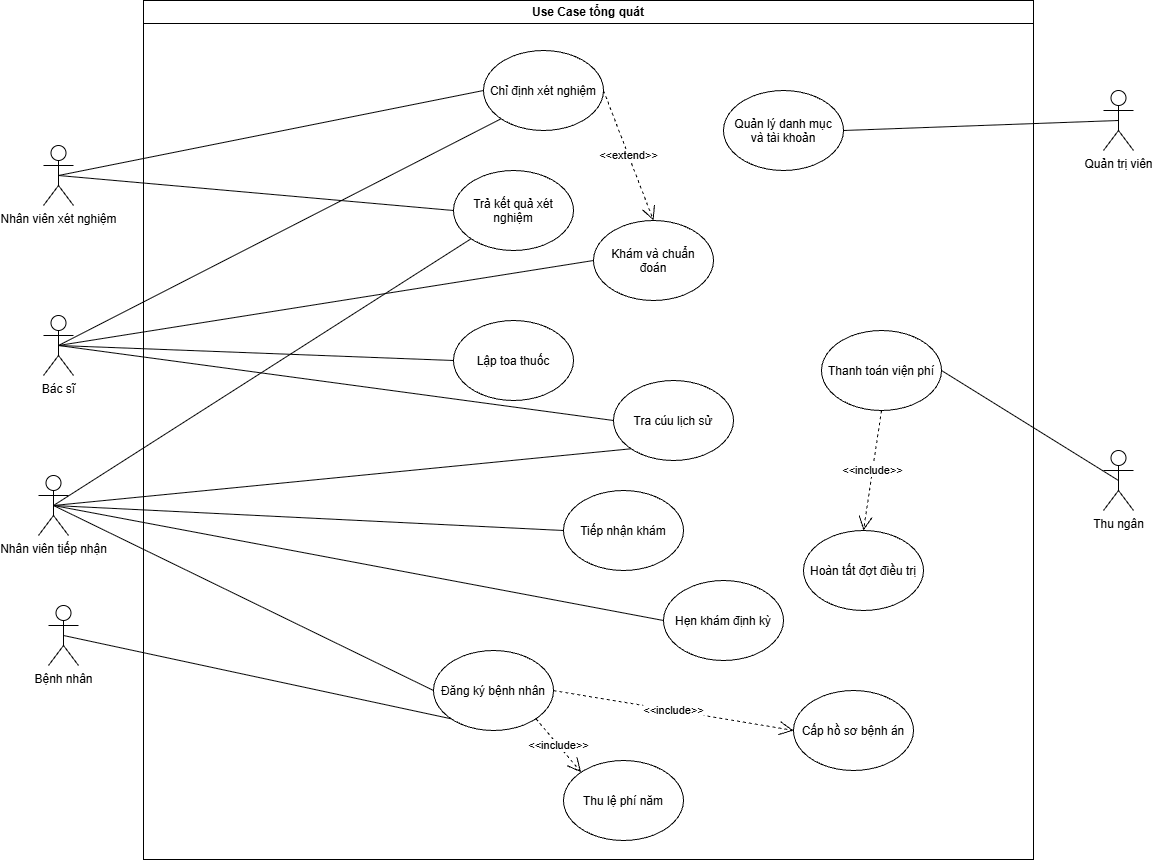

The diagram above was exported from draw.io. Its source (the exported page's mxGraphModel, read from the mxfile embedded in the PNG):
<mxGraphModel dx="808" dy="890" grid="1" gridSize="10" guides="1" tooltips="1" connect="1" arrows="1" fold="1" page="1" pageScale="1" pageWidth="827" pageHeight="1169" math="0" shadow="0">
  <root>
    <mxCell id="0" />
    <mxCell id="1" parent="0" />
    <mxCell id="FuQ3nVrju7rf8-wv9Vsk-40" parent="1" style="swimlane;whiteSpace=wrap;html=1;" value="Use Case tổng quát" vertex="1">
      <mxGeometry height="859" width="890" x="1270" y="220" as="geometry" />
    </mxCell>
    <mxCell id="FuQ3nVrju7rf8-wv9Vsk-54" parent="FuQ3nVrju7rf8-wv9Vsk-40" style="ellipse;whiteSpace=wrap;html=1;shapeInside=1;" value="Quản lý danh mục và tài khoản" vertex="1">
      <mxGeometry height="80" width="120" x="580" y="90" as="geometry" />
    </mxCell>
    <mxCell id="FuQ3nVrju7rf8-wv9Vsk-57" parent="FuQ3nVrju7rf8-wv9Vsk-40" style="ellipse;whiteSpace=wrap;html=1;shapeInside=1;" value="Trả kết quả xét nghiệm" vertex="1">
      <mxGeometry height="80" width="120" x="310" y="170" as="geometry" />
    </mxCell>
    <mxCell id="FuQ3nVrju7rf8-wv9Vsk-56" parent="FuQ3nVrju7rf8-wv9Vsk-40" style="ellipse;whiteSpace=wrap;html=1;shapeInside=1;" value="Chỉ định xét nghiệm" vertex="1">
      <mxGeometry height="80" width="120" x="340" y="50" as="geometry" />
    </mxCell>
    <mxCell id="FuQ3nVrju7rf8-wv9Vsk-63" parent="FuQ3nVrju7rf8-wv9Vsk-40" style="ellipse;whiteSpace=wrap;html=1;shapeInside=1;" value="Lập toa thuốc" vertex="1">
      <mxGeometry height="80" width="120" x="310" y="320" as="geometry" />
    </mxCell>
    <mxCell id="FuQ3nVrju7rf8-wv9Vsk-62" parent="FuQ3nVrju7rf8-wv9Vsk-40" style="ellipse;whiteSpace=wrap;html=1;shapeInside=1;" value="Khám và chuẩn đoán" vertex="1">
      <mxGeometry height="80" width="120" x="450" y="220" as="geometry" />
    </mxCell>
    <mxCell id="FuQ3nVrju7rf8-wv9Vsk-67" edge="1" parent="FuQ3nVrju7rf8-wv9Vsk-40" source="FuQ3nVrju7rf8-wv9Vsk-56" style="endArrow=open;endSize=12;dashed=1;html=1;rounded=0;defaultLabelBackgroundColor=page;exitX=1;exitY=0.5;exitDx=0;exitDy=0;entryX=0.5;entryY=0;entryDx=0;entryDy=0;" target="FuQ3nVrju7rf8-wv9Vsk-62" value="&amp;lt;&amp;lt;extend&amp;gt;&amp;gt;">
      <mxGeometry relative="1" width="160" as="geometry">
        <mxPoint x="350" y="380" as="sourcePoint" />
        <mxPoint x="510" y="380" as="targetPoint" />
      </mxGeometry>
    </mxCell>
    <mxCell id="FuQ3nVrju7rf8-wv9Vsk-61" parent="FuQ3nVrju7rf8-wv9Vsk-40" style="ellipse;whiteSpace=wrap;html=1;shapeInside=1;" value="Tra cúu lịch sử" vertex="1">
      <mxGeometry height="80" width="120" x="470" y="380" as="geometry" />
    </mxCell>
    <mxCell id="FuQ3nVrju7rf8-wv9Vsk-60" parent="FuQ3nVrju7rf8-wv9Vsk-40" style="ellipse;whiteSpace=wrap;html=1;shapeInside=1;" value="Tiếp nhận khám" vertex="1">
      <mxGeometry height="80" width="120" x="420" y="490" as="geometry" />
    </mxCell>
    <mxCell id="FuQ3nVrju7rf8-wv9Vsk-72" parent="FuQ3nVrju7rf8-wv9Vsk-40" style="ellipse;whiteSpace=wrap;html=1;shapeInside=1;" value="Hẹn khám định kỳ" vertex="1">
      <mxGeometry height="80" width="120" x="520" y="580" as="geometry" />
    </mxCell>
    <mxCell id="FuQ3nVrju7rf8-wv9Vsk-74" parent="FuQ3nVrju7rf8-wv9Vsk-40" style="ellipse;whiteSpace=wrap;html=1;shapeInside=1;" value="Đăng ký bệnh nhân" vertex="1">
      <mxGeometry height="80" width="120" x="290" y="650" as="geometry" />
    </mxCell>
    <mxCell id="FuQ3nVrju7rf8-wv9Vsk-77" parent="FuQ3nVrju7rf8-wv9Vsk-40" style="ellipse;whiteSpace=wrap;html=1;shapeInside=1;" value="Thanh toán viện phí" vertex="1">
      <mxGeometry height="80" width="120" x="678" y="330" as="geometry" />
    </mxCell>
    <mxCell id="FuQ3nVrju7rf8-wv9Vsk-79" parent="FuQ3nVrju7rf8-wv9Vsk-40" style="ellipse;whiteSpace=wrap;html=1;shapeInside=1;" value="Thu lệ phí năm" vertex="1">
      <mxGeometry height="80" width="120" x="420" y="760" as="geometry" />
    </mxCell>
    <mxCell id="FuQ3nVrju7rf8-wv9Vsk-80" parent="FuQ3nVrju7rf8-wv9Vsk-40" style="ellipse;whiteSpace=wrap;html=1;shapeInside=1;" value="Cấp hồ sơ bệnh án" vertex="1">
      <mxGeometry height="80" width="120" x="650" y="690" as="geometry" />
    </mxCell>
    <mxCell id="FuQ3nVrju7rf8-wv9Vsk-81" edge="1" parent="FuQ3nVrju7rf8-wv9Vsk-40" source="FuQ3nVrju7rf8-wv9Vsk-74" style="endArrow=open;endSize=12;dashed=1;html=1;rounded=0;defaultLabelBackgroundColor=page;exitX=1;exitY=0.5;exitDx=0;exitDy=0;entryX=0;entryY=0.5;entryDx=0;entryDy=0;" target="FuQ3nVrju7rf8-wv9Vsk-80" value="&amp;lt;&amp;lt;include&amp;gt;&amp;gt;">
      <mxGeometry relative="1" width="160" as="geometry">
        <mxPoint x="470" y="100" as="sourcePoint" />
        <mxPoint x="520" y="230" as="targetPoint" />
      </mxGeometry>
    </mxCell>
    <mxCell id="FuQ3nVrju7rf8-wv9Vsk-82" edge="1" parent="FuQ3nVrju7rf8-wv9Vsk-40" source="FuQ3nVrju7rf8-wv9Vsk-74" style="endArrow=open;endSize=12;dashed=1;html=1;rounded=0;defaultLabelBackgroundColor=page;exitX=1;exitY=1;exitDx=0;exitDy=0;entryX=0;entryY=0;entryDx=0;entryDy=0;" target="FuQ3nVrju7rf8-wv9Vsk-79" value="&amp;lt;&amp;lt;include&amp;gt;&amp;gt;">
      <mxGeometry relative="1" width="160" as="geometry">
        <mxPoint x="420" y="700" as="sourcePoint" />
        <mxPoint x="660" y="740" as="targetPoint" />
      </mxGeometry>
    </mxCell>
    <mxCell id="FuQ3nVrju7rf8-wv9Vsk-83" parent="FuQ3nVrju7rf8-wv9Vsk-40" style="ellipse;whiteSpace=wrap;html=1;shapeInside=1;" value="Hoàn tất đợt điều trị" vertex="1">
      <mxGeometry height="80" width="120" x="660" y="530" as="geometry" />
    </mxCell>
    <mxCell id="FuQ3nVrju7rf8-wv9Vsk-84" edge="1" parent="FuQ3nVrju7rf8-wv9Vsk-40" source="FuQ3nVrju7rf8-wv9Vsk-77" style="endArrow=open;endSize=12;dashed=1;html=1;rounded=0;defaultLabelBackgroundColor=page;exitX=0.5;exitY=1;exitDx=0;exitDy=0;entryX=0.5;entryY=0;entryDx=0;entryDy=0;" target="FuQ3nVrju7rf8-wv9Vsk-83" value="&amp;lt;&amp;lt;include&amp;gt;&amp;gt;">
      <mxGeometry relative="1" width="160" as="geometry">
        <mxPoint x="420" y="700" as="sourcePoint" />
        <mxPoint x="660" y="740" as="targetPoint" />
      </mxGeometry>
    </mxCell>
    <mxCell id="FuQ3nVrju7rf8-wv9Vsk-41" parent="1" style="shape=umlActor;verticalLabelPosition=bottom;verticalAlign=top;html=1;outlineConnect=0;labelPerimeter=1;" value="Thu ngân" vertex="1">
      <mxGeometry height="60" width="30" x="2230" y="670" as="geometry" />
    </mxCell>
    <mxCell id="FuQ3nVrju7rf8-wv9Vsk-42" parent="1" style="shape=umlActor;verticalLabelPosition=bottom;verticalAlign=top;html=1;outlineConnect=0;labelPerimeter=1;" value="Bệnh nhân" vertex="1">
      <mxGeometry height="60" width="30" x="1175" y="825" as="geometry" />
    </mxCell>
    <mxCell id="FuQ3nVrju7rf8-wv9Vsk-43" parent="1" style="shape=umlActor;verticalLabelPosition=bottom;verticalAlign=top;html=1;outlineConnect=0;labelPerimeter=1;" value="Nhân viên tiếp nhận" vertex="1">
      <mxGeometry height="60" width="30" x="1165" y="695" as="geometry" />
    </mxCell>
    <mxCell id="FuQ3nVrju7rf8-wv9Vsk-44" parent="1" style="shape=umlActor;verticalLabelPosition=bottom;verticalAlign=top;html=1;outlineConnect=0;labelPerimeter=1;" value="Bác sĩ" vertex="1">
      <mxGeometry height="60" width="30" x="1170" y="535" as="geometry" />
    </mxCell>
    <mxCell id="FuQ3nVrju7rf8-wv9Vsk-45" parent="1" style="shape=umlActor;verticalLabelPosition=bottom;verticalAlign=top;html=1;outlineConnect=0;labelPerimeter=1;" value="Nhân viên xét nghiệm" vertex="1">
      <mxGeometry height="60" width="30" x="1170" y="365" as="geometry" />
    </mxCell>
    <mxCell id="FuQ3nVrju7rf8-wv9Vsk-46" parent="1" style="shape=umlActor;verticalLabelPosition=bottom;verticalAlign=top;html=1;outlineConnect=0;labelPerimeter=1;" value="Quản trị viên" vertex="1">
      <mxGeometry height="60" width="30" x="2230" y="310" as="geometry" />
    </mxCell>
    <mxCell id="FuQ3nVrju7rf8-wv9Vsk-55" edge="1" parent="1" source="FuQ3nVrju7rf8-wv9Vsk-46" style="endArrow=none;html=1;rounded=0;defaultLabelBackgroundColor=page;exitX=0.5;exitY=0.5;exitDx=0;exitDy=0;exitPerimeter=0;entryX=1;entryY=0.5;entryDx=0;entryDy=0;" target="FuQ3nVrju7rf8-wv9Vsk-54" value="">
      <mxGeometry height="50" relative="1" width="50" as="geometry">
        <mxPoint x="1810" y="520" as="sourcePoint" />
        <mxPoint x="1860" y="470" as="targetPoint" />
      </mxGeometry>
    </mxCell>
    <mxCell id="FuQ3nVrju7rf8-wv9Vsk-58" edge="1" parent="1" source="FuQ3nVrju7rf8-wv9Vsk-56" style="endArrow=none;html=1;rounded=0;defaultLabelBackgroundColor=page;exitX=0;exitY=0.5;exitDx=0;exitDy=0;entryX=0.5;entryY=0.5;entryDx=0;entryDy=0;entryPerimeter=0;" target="FuQ3nVrju7rf8-wv9Vsk-45" value="">
      <mxGeometry height="50" relative="1" width="50" as="geometry">
        <mxPoint x="1810" y="520" as="sourcePoint" />
        <mxPoint x="1940" y="500" as="targetPoint" />
      </mxGeometry>
    </mxCell>
    <mxCell id="FuQ3nVrju7rf8-wv9Vsk-59" edge="1" parent="1" source="FuQ3nVrju7rf8-wv9Vsk-57" style="endArrow=none;html=1;rounded=0;defaultLabelBackgroundColor=page;exitX=0;exitY=0.5;exitDx=0;exitDy=0;entryX=0.5;entryY=0.5;entryDx=0;entryDy=0;entryPerimeter=0;" target="FuQ3nVrju7rf8-wv9Vsk-45" value="">
      <mxGeometry height="50" relative="1" width="50" as="geometry">
        <mxPoint x="1790" y="510" as="sourcePoint" />
        <mxPoint x="1145" y="470" as="targetPoint" />
      </mxGeometry>
    </mxCell>
    <mxCell id="FuQ3nVrju7rf8-wv9Vsk-64" edge="1" parent="1" source="FuQ3nVrju7rf8-wv9Vsk-44" style="endArrow=none;html=1;rounded=0;defaultLabelBackgroundColor=page;exitX=0.5;exitY=0.5;exitDx=0;exitDy=0;exitPerimeter=0;entryX=0;entryY=1;entryDx=0;entryDy=0;" target="FuQ3nVrju7rf8-wv9Vsk-56" value="">
      <mxGeometry height="50" relative="1" width="50" as="geometry">
        <mxPoint x="1670" y="620" as="sourcePoint" />
        <mxPoint x="1720" y="570" as="targetPoint" />
      </mxGeometry>
    </mxCell>
    <mxCell id="FuQ3nVrju7rf8-wv9Vsk-65" edge="1" parent="1" source="FuQ3nVrju7rf8-wv9Vsk-44" style="endArrow=none;html=1;rounded=0;defaultLabelBackgroundColor=page;exitX=0.5;exitY=0.5;exitDx=0;exitDy=0;exitPerimeter=0;entryX=0;entryY=0.5;entryDx=0;entryDy=0;" target="FuQ3nVrju7rf8-wv9Vsk-63" value="">
      <mxGeometry height="50" relative="1" width="50" as="geometry">
        <mxPoint x="1145" y="640" as="sourcePoint" />
        <mxPoint x="1638" y="348" as="targetPoint" />
      </mxGeometry>
    </mxCell>
    <mxCell id="FuQ3nVrju7rf8-wv9Vsk-66" edge="1" parent="1" source="FuQ3nVrju7rf8-wv9Vsk-44" style="endArrow=none;html=1;rounded=0;defaultLabelBackgroundColor=page;exitX=0.5;exitY=0.5;exitDx=0;exitDy=0;exitPerimeter=0;entryX=0;entryY=0.5;entryDx=0;entryDy=0;" target="FuQ3nVrju7rf8-wv9Vsk-62" value="">
      <mxGeometry height="50" relative="1" width="50" as="geometry">
        <mxPoint x="1145" y="640" as="sourcePoint" />
        <mxPoint x="1460" y="620" as="targetPoint" />
      </mxGeometry>
    </mxCell>
    <mxCell id="FuQ3nVrju7rf8-wv9Vsk-68" edge="1" parent="1" source="FuQ3nVrju7rf8-wv9Vsk-44" style="endArrow=none;html=1;rounded=0;defaultLabelBackgroundColor=page;exitX=0.5;exitY=0.5;exitDx=0;exitDy=0;exitPerimeter=0;entryX=0;entryY=0.5;entryDx=0;entryDy=0;" target="FuQ3nVrju7rf8-wv9Vsk-61" value="">
      <mxGeometry height="50" relative="1" width="50" as="geometry">
        <mxPoint x="1145" y="640" as="sourcePoint" />
        <mxPoint x="1460" y="620" as="targetPoint" />
      </mxGeometry>
    </mxCell>
    <mxCell id="FuQ3nVrju7rf8-wv9Vsk-69" edge="1" parent="1" source="FuQ3nVrju7rf8-wv9Vsk-43" style="endArrow=none;html=1;rounded=0;defaultLabelBackgroundColor=page;exitX=0.5;exitY=0.5;exitDx=0;exitDy=0;exitPerimeter=0;entryX=0;entryY=1;entryDx=0;entryDy=0;" target="FuQ3nVrju7rf8-wv9Vsk-57" value="">
      <mxGeometry height="50" relative="1" width="50" as="geometry">
        <mxPoint x="1145" y="640" as="sourcePoint" />
        <mxPoint x="1530" y="800" as="targetPoint" />
      </mxGeometry>
    </mxCell>
    <mxCell id="FuQ3nVrju7rf8-wv9Vsk-70" edge="1" parent="1" source="FuQ3nVrju7rf8-wv9Vsk-43" style="endArrow=none;html=1;rounded=0;defaultLabelBackgroundColor=page;exitX=0.5;exitY=0.5;exitDx=0;exitDy=0;exitPerimeter=0;entryX=0;entryY=0.5;entryDx=0;entryDy=0;" target="FuQ3nVrju7rf8-wv9Vsk-60" value="">
      <mxGeometry height="50" relative="1" width="50" as="geometry">
        <mxPoint x="1125" y="870" as="sourcePoint" />
        <mxPoint x="1608" y="468" as="targetPoint" />
      </mxGeometry>
    </mxCell>
    <mxCell id="FuQ3nVrju7rf8-wv9Vsk-71" edge="1" parent="1" source="FuQ3nVrju7rf8-wv9Vsk-43" style="endArrow=none;html=1;rounded=0;defaultLabelBackgroundColor=page;exitX=0.5;exitY=0.5;exitDx=0;exitDy=0;exitPerimeter=0;entryX=0;entryY=1;entryDx=0;entryDy=0;" target="FuQ3nVrju7rf8-wv9Vsk-61" value="">
      <mxGeometry height="50" relative="1" width="50" as="geometry">
        <mxPoint x="1125" y="870" as="sourcePoint" />
        <mxPoint x="1430" y="780" as="targetPoint" />
      </mxGeometry>
    </mxCell>
    <mxCell id="FuQ3nVrju7rf8-wv9Vsk-73" edge="1" parent="1" source="FuQ3nVrju7rf8-wv9Vsk-43" style="endArrow=none;html=1;rounded=0;defaultLabelBackgroundColor=page;exitX=0.5;exitY=0.5;exitDx=0;exitDy=0;exitPerimeter=0;entryX=0;entryY=0.5;entryDx=0;entryDy=0;" target="FuQ3nVrju7rf8-wv9Vsk-72" value="">
      <mxGeometry height="50" relative="1" width="50" as="geometry">
        <mxPoint x="1125" y="870" as="sourcePoint" />
        <mxPoint x="1590" y="820" as="targetPoint" />
      </mxGeometry>
    </mxCell>
    <mxCell id="FuQ3nVrju7rf8-wv9Vsk-75" edge="1" parent="1" source="FuQ3nVrju7rf8-wv9Vsk-43" style="endArrow=none;html=1;rounded=0;defaultLabelBackgroundColor=page;exitX=0.5;exitY=0.5;exitDx=0;exitDy=0;exitPerimeter=0;entryX=0;entryY=0.5;entryDx=0;entryDy=0;" target="FuQ3nVrju7rf8-wv9Vsk-74" value="">
      <mxGeometry height="50" relative="1" width="50" as="geometry">
        <mxPoint x="1125" y="870" as="sourcePoint" />
        <mxPoint x="1800" y="850" as="targetPoint" />
      </mxGeometry>
    </mxCell>
    <mxCell id="FuQ3nVrju7rf8-wv9Vsk-76" edge="1" parent="1" source="FuQ3nVrju7rf8-wv9Vsk-42" style="endArrow=none;html=1;rounded=0;defaultLabelBackgroundColor=page;exitX=0.5;exitY=0.5;exitDx=0;exitDy=0;exitPerimeter=0;entryX=0;entryY=1;entryDx=0;entryDy=0;" target="FuQ3nVrju7rf8-wv9Vsk-74" value="">
      <mxGeometry height="50" relative="1" width="50" as="geometry">
        <mxPoint x="1640" y="860" as="sourcePoint" />
        <mxPoint x="1690" y="810" as="targetPoint" />
      </mxGeometry>
    </mxCell>
    <mxCell id="FuQ3nVrju7rf8-wv9Vsk-78" edge="1" parent="1" source="FuQ3nVrju7rf8-wv9Vsk-41" style="endArrow=none;html=1;rounded=0;defaultLabelBackgroundColor=page;exitX=0.5;exitY=0.5;exitDx=0;exitDy=0;exitPerimeter=0;entryX=1;entryY=0.5;entryDx=0;entryDy=0;" target="FuQ3nVrju7rf8-wv9Vsk-77" value="">
      <mxGeometry height="50" relative="1" width="50" as="geometry">
        <mxPoint x="1780" y="820" as="sourcePoint" />
        <mxPoint x="1830" y="770" as="targetPoint" />
      </mxGeometry>
    </mxCell>
  </root>
</mxGraphModel>